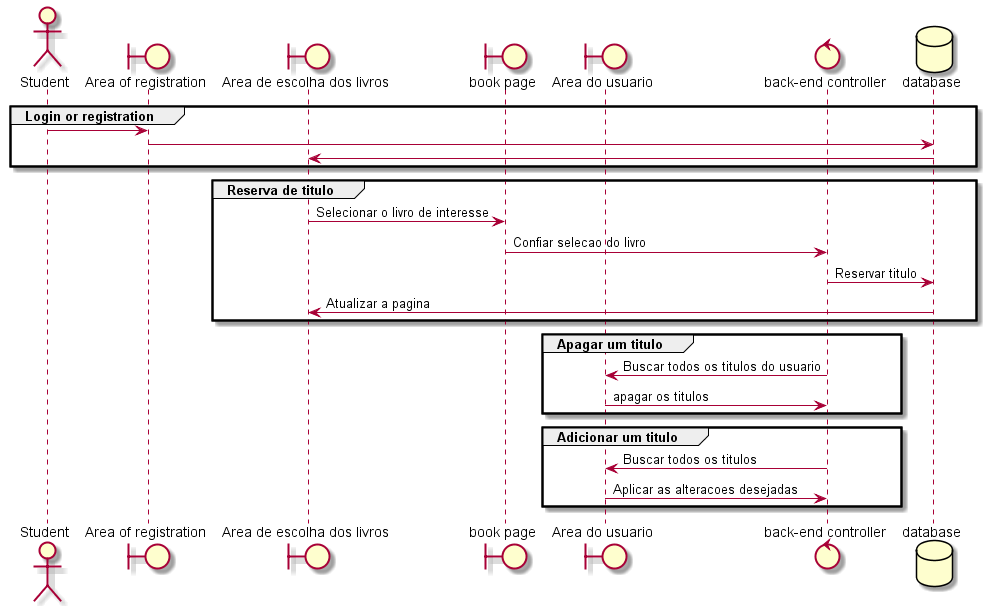

The diagram above was rendered by PlantUML. Its source (embedded in the PNG):
@startuml


actor       Student      as student


boundary "Area of registration" as register
boundary "Area de escolha dos livros" as dashboard

boundary "book page" as book
boundary "Area do usuario" as dash

control "back-end controller" as controller

database    database    as database

group Login or registration

student -> register
register -> database
database -> dashboard

end


group Reserva de titulo 
dashboard -> book : Selecionar o livro de interesse
book -> controller : Confiar selecao do livro

controller -> database : Reservar titulo
database -> dashboard : Atualizar a pagina
end

group Apagar um titulo
controller -> dash : Buscar todos os titulos do usuario
dash -> controller : apagar os titulos
end

group Adicionar um titulo
controller -> dash : Buscar todos os titulos
dash -> controller : Aplicar as alteracoes desejadas
end












@enduml